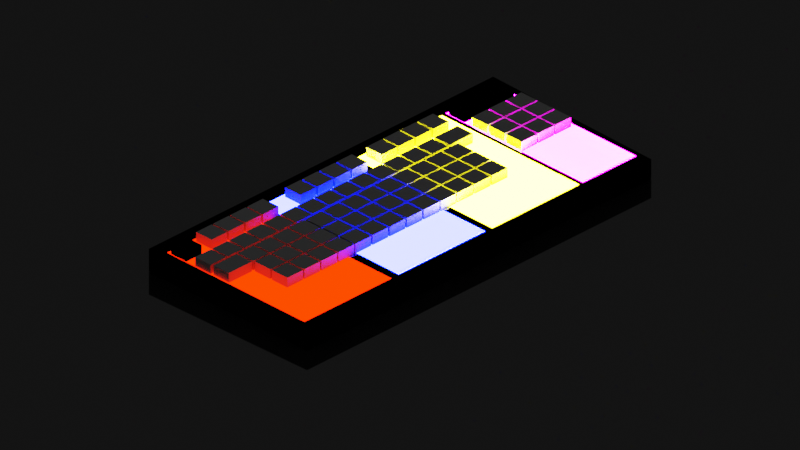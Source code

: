 # Source: keyboardd.blend  (saved by Blender 2.83.18; exported with 4.5.12 LTS)
import bpy
from mathutils import Matrix  # noqa: F401  (used for matrix-valued properties, if any)

bpy.ops.wm.read_factory_settings(use_empty=True)
scene = bpy.context.scene
scene.name = 'Scene'

# ---- collections
col_collection = bpy.data.collections.new('Collection'); scene.collection.children.link(col_collection)

# ---- materials (node trees are filled in below, after node groups)
mat_material_001 = bpy.data.materials.new('Material.001')
mat_material_002 = bpy.data.materials.new('Material.002')
mat_material_003 = bpy.data.materials.new('Material.003')
mat_material_004 = bpy.data.materials.new('Material.004')
mat_material_005 = bpy.data.materials.new('Material.005')
mat_material_007 = bpy.data.materials.new('Material.007')
mat_material_006 = bpy.data.materials.new('Material.006')
mat_material_008 = bpy.data.materials.new('Material.008')

# ---- material node trees
mat_material_001.use_nodes = True; mat_material_001.node_tree.nodes.clear()
_N = mat_material_001.node_tree.nodes; _L = mat_material_001.node_tree.links
n0 = _N.new('ShaderNodeOutputMaterial'); n0.name = 'Material Output'; n0.location = (300, 300)
n1 = _N.new('ShaderNodeEmission'); n1.name = 'Emission'; n1.location = (10, 300)
n1.inputs[0].default_value = (1.0, 0.007014, 0.0, 1.0)
n1.inputs[1].default_value = 8.8
_L.new(n1.outputs[0], n0.inputs[0])
n0.is_active_output = True
mat_material_002.use_nodes = True; mat_material_002.node_tree.nodes.clear()
_N = mat_material_002.node_tree.nodes; _L = mat_material_002.node_tree.links
n0 = _N.new('ShaderNodeBsdfPrincipled'); n0.name = 'Principled BSDF'; n0.location = (10, 300)
n0.distribution = 'GGX'
n0.subsurface_method = 'BURLEY'
n0.inputs[0].default_value = (0.0, 0.0, 0.0, 1.0)
n0.inputs[2].default_value = 1.0
n0.inputs[3].default_value = 1.45
n0.inputs[13].default_value = 0.0
n0.inputs[27].default_value = (0.0, 0.0, 0.0, 1.0)
n0.inputs[28].default_value = 1.0
n1 = _N.new('ShaderNodeOutputMaterial'); n1.name = 'Material Output'; n1.location = (300, 300)
_L.new(n0.outputs[0], n1.inputs[0])
n1.is_active_output = True
mat_material_003.use_nodes = True; mat_material_003.node_tree.nodes.clear()
_N = mat_material_003.node_tree.nodes; _L = mat_material_003.node_tree.links
n0 = _N.new('ShaderNodeOutputMaterial'); n0.name = 'Material Output'; n0.location = (300, 300)
n1 = _N.new('ShaderNodeEmission'); n1.name = 'Emission'; n1.location = (10, 300)
n1.inputs[0].default_value = (0.0, 0.002321, 1.0, 1.0)
n1.inputs[1].default_value = 130.0
_L.new(n1.outputs[0], n0.inputs[0])
n0.is_active_output = True
mat_material_004.use_nodes = True; mat_material_004.node_tree.nodes.clear()
_N = mat_material_004.node_tree.nodes; _L = mat_material_004.node_tree.links
n0 = _N.new('ShaderNodeOutputMaterial'); n0.name = 'Material Output'; n0.location = (300, 300)
n1 = _N.new('ShaderNodeEmission'); n1.name = 'Emission'; n1.location = (10, 300)
n1.inputs[0].default_value = (1.0, 0.861, 0.00155, 1.0)
n1.inputs[1].default_value = 130.0
_L.new(n1.outputs[0], n0.inputs[0])
n0.is_active_output = True
mat_material_005.use_nodes = True; mat_material_005.node_tree.nodes.clear()
_N = mat_material_005.node_tree.nodes; _L = mat_material_005.node_tree.links
n0 = _N.new('ShaderNodeOutputMaterial'); n0.name = 'Material Output'; n0.location = (300, 300)
n1 = _N.new('ShaderNodeEmission'); n1.name = 'Emission'; n1.location = (10, 300)
n1.inputs[0].default_value = (1.0, 0.0, 0.7457, 1.0)
n1.inputs[1].default_value = 130.0
_L.new(n1.outputs[0], n0.inputs[0])
n0.is_active_output = True
mat_material_007.use_nodes = True; mat_material_007.node_tree.nodes.clear()
_N = mat_material_007.node_tree.nodes; _L = mat_material_007.node_tree.links
n0 = _N.new('ShaderNodeBsdfPrincipled'); n0.name = 'Principled BSDF'; n0.location = (10, 300)
n0.distribution = 'GGX'
n0.subsurface_method = 'BURLEY'
n0.inputs[3].default_value = 1.45
n0.inputs[27].default_value = (0.0, 0.0, 0.0, 1.0)
n0.inputs[28].default_value = 1.0
n1 = _N.new('ShaderNodeOutputMaterial'); n1.name = 'Material Output'; n1.location = (300, 300)
_L.new(n0.outputs[0], n1.inputs[0])
n1.is_active_output = True
mat_material_006.use_nodes = True; mat_material_006.node_tree.nodes.clear()
_N = mat_material_006.node_tree.nodes; _L = mat_material_006.node_tree.links
n0 = _N.new('ShaderNodeBsdfPrincipled'); n0.name = 'Principled BSDF'; n0.location = (10, 300)
n0.distribution = 'GGX'
n0.subsurface_method = 'BURLEY'
n0.inputs[0].default_value = (0.3185, 0.3185, 0.3185, 1.0)
n0.inputs[3].default_value = 1.45
n0.inputs[27].default_value = (0.0, 0.0, 0.0, 1.0)
n0.inputs[28].default_value = 1.0
n1 = _N.new('ShaderNodeOutputMaterial'); n1.name = 'Material Output'; n1.location = (300, 300)
_L.new(n0.outputs[0], n1.inputs[0])
n1.is_active_output = True
mat_material_008.use_nodes = True; mat_material_008.node_tree.nodes.clear()
_N = mat_material_008.node_tree.nodes; _L = mat_material_008.node_tree.links
n0 = _N.new('ShaderNodeBsdfPrincipled'); n0.name = 'Principled BSDF'; n0.location = (10, 300)
n0.distribution = 'GGX'
n0.subsurface_method = 'BURLEY'
n0.inputs[0].default_value = (0.01341, 0.01341, 0.01341, 1.0)
n0.inputs[2].default_value = 0.0
n0.inputs[3].default_value = 1.45
n0.inputs[13].default_value = 0.9917
n0.inputs[27].default_value = (0.0, 0.0, 0.0, 1.0)
n0.inputs[28].default_value = 1.0
n1 = _N.new('ShaderNodeOutputMaterial'); n1.name = 'Material Output'; n1.location = (300, 300)
_L.new(n0.outputs[0], n1.inputs[0])
n1.is_active_output = True

# ---- world
world_world = bpy.data.worlds.new('World'); scene.world = world_world
world_world.use_nodes = True; world_world.node_tree.nodes.clear()
_N = world_world.node_tree.nodes; _L = world_world.node_tree.links
n0 = _N.new('ShaderNodeOutputWorld'); n0.name = 'World Output'; n0.location = (300, 300)
n1 = _N.new('ShaderNodeBackground'); n1.name = 'Background'; n1.location = (10, 300)
n1.inputs[0].default_value = (0.05088, 0.05088, 0.05088, 1.0)
_L.new(n1.outputs[0], n0.inputs[0])
n0.is_active_output = True
world_world.color = (0.05088, 0.05088, 0.05088)
world_world.use_sun_shadow = False
world_world.sun_shadow_jitter_overblur = 0.0

# ---- cameras
cam_camera_002 = bpy.data.cameras.new('Camera.002')
cam_camera_002.type = 'ORTHO'
cam_camera_002.ortho_scale = 14.12

# ---- meshes
me_plane = bpy.data.meshes.new('Plane')
me_plane.from_pydata([(-1.0, -1.0, 0.0), (1.0, -1.0, 0.0), (-1.0, 1.0, 0.0), (1.0, 1.0, 0.0), (-1.0, 1.0, 0.1325), (-1.0, -1.0, 0.1325), (1.0, -1.0, 0.1325), (1.0, 1.0, 0.1325), (-1.0, 1.0, 0.1603), (-1.0, -1.0, 0.1603), (1.0, -1.0, 0.1325), (1.0, 1.0, 0.1325), (-1.0, -1.0, 0.1325), (1.0, -1.0, 0.1325), (-1.0, 1.0, 0.1803), (-1.0, -1.0, 0.1803), (-1.0, 1.0, 0.1803), (1.0, 1.0, 0.1525), (1.0, -1.0, 0.1525), (1.0, 1.0, 0.1525), (-1.0, -1.0, 0.1803), (1.0, -1.0, 0.1525), (1.0, 0.0, 0.1525), (1.0, -0.5, 0.1525), (1.0, -0.75, 0.1525), (-1.0, -0.6019, 0.1803), (-1.0, -0.6038, 0.1603), (1.0, -0.25, 0.1525), (0.0, -1.0, 0.1664), (0.0, -1.0, 0.1464), (0.5, -1.0, 0.1394), (-1.0, -0.6698, 0.1603), (-1.0, -0.7359, 0.1603), (-1.0, -0.8019, 0.1603), (-1.0, -0.8679, 0.1603), (-1.0, -0.934, 0.1603), (0.5833, -1.0, 0.1383), (0.6667, -1.0, 0.1371), (0.75, -1.0, 0.136), (0.8333, -1.0, 0.1348), (0.9167, -1.0, 0.1337), (1.0, -0.6667, 0.1325), (1.0, -0.3333, 0.1325), (1.0, 2.98e-08, 0.1325), (1.0, 0.3333, 0.1325), (1.0, 0.6667, 0.1325), (0.6667, 1.0, 0.1371), (0.3333, 1.0, 0.1418), (-2.98e-08, 1.0, 0.1464), (-0.3333, 1.0, 0.151), (-0.6667, 1.0, 0.1557), (-1.0, 0.7327, 0.1603), (-1.0, 0.4654, 0.1603), (-1.0, 0.1981, 0.1603), (-1.0, -0.0692, 0.1603), (-1.0, -0.3365, 0.1603), (-0.8333, -1.0, 0.158), (-0.6667, -1.0, 0.1557), (-0.5, -1.0, 0.1533), (-0.3333, -1.0, 0.151), (-0.1667, -1.0, 0.1487), (0.08333, -1.0, 0.1452), (0.1667, -1.0, 0.1441), (0.25, -1.0, 0.1429), (0.3333, -1.0, 0.1418), (0.4167, -1.0, 0.1406), (-0.8671, -0.4483, 0.1596), (0.8671, -0.4483, 0.1543), (-0.8671, -0.9539, 0.1596), (0.8671, -0.9539, 0.1543), (-0.8671, -0.4483, 0.1596), (0.8671, -0.4483, 0.1543), (-0.8671, -0.9539, 0.1596), (0.8671, -0.9539, 0.1543), (-0.8671, 0.09941, 0.1596), (0.8671, 0.09941, 0.1543), (-0.8671, -0.4062, 0.1596), (0.8671, -0.4062, 0.1543), (-0.8671, 0.6421, 0.1596), (0.8671, 0.6421, 0.1543), (-0.8671, 0.1365, 0.1596), (0.8671, 0.1365, 0.1543), (-0.8671, 0.9744, 0.1596), (0.8671, 0.9744, 0.1543), (-0.8671, 0.6638, 0.1596), (0.8671, 0.6638, 0.1543), (-0.8671, -0.4483, 0.1596), (0.8671, -0.4483, 0.1543), (-0.8671, -0.9539, 0.1596), (0.8671, -0.9539, 0.1543)], [], [(0, 2, 3, 1), (4, 5, 9, 35, 34, 33, 32, 31, 26, 55, 54, 53, 52, 51, 8), (3, 2, 4, 7), (0, 1, 6, 5), (1, 3, 7, 6), (2, 0, 5, 4), (9, 56, 57, 58, 59, 60, 29, 61, 62, 63, 64, 65, 30, 36, 37, 38, 39, 40, 10, 41, 42, 43, 44, 45, 11, 46, 47, 48, 49, 50, 8, 51, 52, 53, 54, 55, 26, 31, 32, 33, 34, 35), (7, 4, 8, 50, 49, 48, 47, 46, 11), (5, 6, 10, 40, 39, 38, 37, 36, 30, 65, 64, 63, 62, 61, 29, 60, 59, 58, 57, 56, 9), (6, 7, 11, 45, 44, 43, 42, 41, 10), (9, 56, 57, 58, 59, 60, 29, 61, 62, 63, 64, 65, 30, 36, 37, 38, 39, 40, 10, 13, 12), (9, 35, 34, 33, 32, 31, 26, 25, 15), (11, 46, 47, 48, 49, 50, 8, 16, 17), (10, 41, 42, 43, 44, 45, 11, 19, 22, 27, 23, 24, 18), (10, 40, 39, 38, 37, 36, 30, 65, 64, 63, 62, 61, 29, 60, 59, 58, 57, 56, 9, 20, 28, 21), (25, 26, 55, 54, 53, 52, 51, 8, 14), (66, 67, 69, 68), (70, 71, 73, 72), (74, 75, 77, 76), (78, 79, 81, 80), (82, 83, 85, 84), (86, 87, 89, 88)])
me_plane.polygons.foreach_set('material_index', [1, 1, 1, 1, 1, 1, 1, 1, 1, 1, 1, 1, 1, 1, 1, 1, 0, 0, 2, 3, 4, 0])
_uv = me_plane.uv_layers.new(name='UVMap')
_uv.uv.foreach_set('vector', [0.0, 0.0, 0.0, 1.0, 1.0, 1.0, 1.0, 0.0, 0.0, 1.0, 0.0, 0.0, 0.0, 0.0, 0.0, 0.03302, 0.0, 0.06603, 0.0, 0.09905, 0.0, 0.1321, 0.0, 0.1651, 0.0, 0.1981, 0.0, 0.3318, 0.0, 0.4654, 0.0, 0.5991, 0.0, 0.7327, 0.0, 0.8664, 0.0, 1.0, 1.0, 1.0, 0.0, 1.0, 0.0, 1.0, 1.0, 1.0, 0.0, 0.0, 1.0, 0.0, 1.0, 0.0, 0.0, 0.0, 1.0, 0.0, 1.0, 1.0, 1.0, 1.0, 1.0, 0.0, 0.0, 1.0, 0.0, 0.0, 0.0, 0.0, 0.0, 1.0, 0.0, 0.0, 0.08333, 0.0, 0.1667, 0.0, 0.25, 0.0, 0.3333, 0.0, 0.4167, 0.0, 0.5, 0.0, 0.5417, 0.0, 0.5833, 0.0, 0.625, 0.0, 0.6667, 0.0, 0.7083, 0.0, 0.75, 0.0, 0.7917, 0.0, 0.8333, 0.0, 0.875, 0.0, 0.9167, 0.0, 0.9583, 0.0, 1.0, 0.0, 1.0, 0.1667, 1.0, 0.3333, 1.0, 0.5, 1.0, 0.6667, 1.0, 0.8333, 1.0, 1.0, 0.8333, 1.0, 0.6667, 1.0, 0.5, 1.0, 0.3333, 1.0, 0.1667, 1.0, 0.0, 1.0, 0.0, 0.8664, 0.0, 0.7327, 0.0, 0.5991, 0.0, 0.4654, 0.0, 0.3318, 0.0, 0.1981, 0.0, 0.1651, 0.0, 0.1321, 0.0, 0.09905, 0.0, 0.06603, 0.0, 0.03302, 1.0, 1.0, 0.0, 1.0, 0.0, 1.0, 0.1667, 1.0, 0.3333, 1.0, 0.5, 1.0, 0.6667, 1.0, 0.8333, 1.0, 1.0, 1.0, 0.0, 0.0, 1.0, 0.0, 1.0, 0.0, 0.9583, 0.0, 0.9167, 0.0, 0.875, 0.0, 0.8333, 0.0, 0.7917, 0.0, 0.75, 0.0, 0.7083, 0.0, 0.6667, 0.0, 0.625, 0.0, 0.5833, 0.0, 0.5417, 0.0, 0.5, 0.0, 0.4167, 0.0, 0.3333, 0.0, 0.25, 0.0, 0.1667, 0.0, 0.08333, 0.0, 0.0, 0.0, 1.0, 0.0, 1.0, 1.0, 1.0, 1.0, 1.0, 0.8333, 1.0, 0.6667, 1.0, 0.5, 1.0, 0.3333, 1.0, 0.1667, 1.0, 0.0, 0.0, 0.0, 0.08333, 0.0, 0.1667, 0.0, 0.25, 0.0, 0.3333, 0.0, 0.4167, 0.0, 0.5, 0.0, 0.5417, 0.0, 0.5833, 0.0, 0.625, 0.0, 0.6667, 0.0, 0.7083, 0.0, 0.75, 0.0, 0.7917, 0.0, 0.8333, 0.0, 0.875, 0.0, 0.9167, 0.0, 0.9583, 0.0, 1.0, 0.0, 1.0, 0.0, 0.0, 0.0, 0.0, 0.0, 0.0, 0.03302, 0.0, 0.06603, 0.0, 0.09905, 0.0, 0.1321, 0.0, 0.1651, 0.0, 0.1981, 0.0, 0.1991, 0.0, 0.0, 1.0, 1.0, 0.8333, 1.0, 0.6667, 1.0, 0.5, 1.0, 0.3333, 1.0, 0.1667, 1.0, 0.0, 1.0, 0.0, 1.0, 1.0, 1.0, 1.0, 0.0, 1.0, 0.1667, 1.0, 0.3333, 1.0, 0.5, 1.0, 0.6667, 1.0, 0.8333, 1.0, 1.0, 1.0, 1.0, 1.0, 0.5, 1.0, 0.375, 1.0, 0.25, 1.0, 0.125, 1.0, 0.0, 1.0, 0.0, 0.9583, 0.0, 0.9167, 0.0, 0.875, 0.0, 0.8333, 0.0, 0.7917, 0.0, 0.75, 0.0, 0.7083, 0.0, 0.6667, 0.0, 0.625, 0.0, 0.5833, 0.0, 0.5417, 0.0, 0.5, 0.0, 0.4167, 0.0, 0.3333, 0.0, 0.25, 0.0, 0.1667, 0.0, 0.08333, 0.0, 0.0, 0.0, 0.0, 0.0, 0.5, 0.0, 1.0, 0.0, 0.0, 0.1991, 0.0, 0.1981, 0.0, 0.3318, 0.0, 0.4654, 0.0, 0.5991, 0.0, 0.7327, 0.0, 0.8664, 0.0, 1.0, 0.0, 1.0, 0.0, 0.0, 1.0, 0.0, 1.0, 1.0, 0.0, 1.0, 0.0, 0.0, 1.0, 0.0, 1.0, 1.0, 0.0, 1.0, 0.0, 0.0, 1.0, 0.0, 1.0, 1.0, 0.0, 1.0, 0.0, 0.0, 1.0, 0.0, 1.0, 1.0, 0.0, 1.0, 0.0, 0.0, 1.0, 0.0, 1.0, 1.0, 0.0, 1.0, 0.0, 0.0, 1.0, 0.0, 1.0, 1.0, 0.0, 1.0])
me_plane.materials.append(mat_material_001)
me_plane.materials.append(mat_material_002)
me_plane.materials.append(mat_material_003)
me_plane.materials.append(mat_material_004)
me_plane.materials.append(mat_material_005)
me_plane.materials.append(mat_material_007)
me_plane.use_remesh_fix_poles = True
me_plane.use_remesh_preserve_attributes = False
me_plane.use_mirror_vertex_groups = False
me_plane.update()
me_cube_001 = bpy.data.meshes.new('Cube.001')
me_cube_001.from_pydata([(-1.0, -1.0, -1.0), (-1.0, -1.0, 1.0), (-1.0, 1.0, -1.0), (-1.0, 1.0, 1.0), (1.0, -1.0, -1.0), (1.0, -1.0, 1.0), (1.0, 1.0, -1.0), (1.0, 1.0, 1.0)], [], [(0, 1, 3, 2), (2, 3, 7, 6), (6, 7, 5, 4), (4, 5, 1, 0), (2, 6, 4, 0), (7, 3, 1, 5)])
_uv = me_cube_001.uv_layers.new(name='UVMap')
_uv.uv.foreach_set('vector', [0.375, 0.0, 0.625, 0.0, 0.625, 0.25, 0.375, 0.25, 0.375, 0.25, 0.625, 0.25, 0.625, 0.5, 0.375, 0.5, 0.375, 0.5, 0.625, 0.5, 0.625, 0.75, 0.375, 0.75, 0.375, 0.75, 0.625, 0.75, 0.625, 1.0, 0.375, 1.0, 0.125, 0.5, 0.375, 0.5, 0.375, 0.75, 0.125, 0.75, 0.625, 0.5, 0.875, 0.5, 0.875, 0.75, 0.625, 0.75])
me_cube_001.materials.append(mat_material_006)
me_cube_001.use_remesh_fix_poles = True
me_cube_001.use_remesh_preserve_attributes = False
me_cube_001.use_mirror_vertex_groups = False
me_cube_001.update()
me_cube_002 = bpy.data.meshes.new('Cube.002')
me_cube_002.from_pydata([(-1.0, -1.0, -1.0), (-1.0, -1.0, 1.0), (-1.0, 1.0, -1.0), (-1.0, 1.0, 1.0), (1.0, -1.0, -1.0), (1.0, -1.0, 1.0), (1.0, 1.0, -1.0), (1.0, 1.0, 1.0)], [], [(0, 1, 3, 2), (2, 3, 7, 6), (6, 7, 5, 4), (4, 5, 1, 0), (2, 6, 4, 0), (7, 3, 1, 5)])
_uv = me_cube_002.uv_layers.new(name='UVMap')
_uv.uv.foreach_set('vector', [0.375, 0.0, 0.625, 0.0, 0.625, 0.25, 0.375, 0.25, 0.375, 0.25, 0.625, 0.25, 0.625, 0.5, 0.375, 0.5, 0.375, 0.5, 0.625, 0.5, 0.625, 0.75, 0.375, 0.75, 0.375, 0.75, 0.625, 0.75, 0.625, 1.0, 0.375, 1.0, 0.125, 0.5, 0.375, 0.5, 0.375, 0.75, 0.125, 0.75, 0.625, 0.5, 0.875, 0.5, 0.875, 0.75, 0.625, 0.75])
me_cube_002.materials.append(mat_material_006)
me_cube_002.use_remesh_fix_poles = True
me_cube_002.use_remesh_preserve_attributes = False
me_cube_002.use_mirror_vertex_groups = False
me_cube_002.update()
me_cube_003 = bpy.data.meshes.new('Cube.003')
me_cube_003.from_pydata([(-1.0, -1.0, -1.0), (-1.0, -1.0, 1.0), (-1.0, 1.0, -1.0), (-1.0, 1.0, 1.0), (1.0, -1.0, -1.0), (1.0, -1.0, 1.0), (1.0, 1.0, -1.0), (1.0, 1.0, 1.0)], [], [(0, 1, 3, 2), (2, 3, 7, 6), (6, 7, 5, 4), (4, 5, 1, 0), (2, 6, 4, 0), (7, 3, 1, 5)])
_uv = me_cube_003.uv_layers.new(name='UVMap')
_uv.uv.foreach_set('vector', [0.375, 0.0, 0.625, 0.0, 0.625, 0.25, 0.375, 0.25, 0.375, 0.25, 0.625, 0.25, 0.625, 0.5, 0.375, 0.5, 0.375, 0.5, 0.625, 0.5, 0.625, 0.75, 0.375, 0.75, 0.375, 0.75, 0.625, 0.75, 0.625, 1.0, 0.375, 1.0, 0.125, 0.5, 0.375, 0.5, 0.375, 0.75, 0.125, 0.75, 0.625, 0.5, 0.875, 0.5, 0.875, 0.75, 0.625, 0.75])
me_cube_003.materials.append(mat_material_006)
me_cube_003.use_remesh_fix_poles = True
me_cube_003.use_remesh_preserve_attributes = False
me_cube_003.use_mirror_vertex_groups = False
me_cube_003.update()
me_cube_004 = bpy.data.meshes.new('Cube.004')
me_cube_004.from_pydata([], [], [])
_uv = me_cube_004.uv_layers.new(name='UVMap')
_uv.uv.foreach_set('vector', [])
me_cube_004.materials.append(mat_material_006)
me_cube_004.use_remesh_fix_poles = True
me_cube_004.use_remesh_preserve_attributes = False
me_cube_004.use_mirror_vertex_groups = False
me_cube_004.update()
me_cube_005 = bpy.data.meshes.new('Cube.005')
me_cube_005.from_pydata([(-1.0, 0.3472, -1.0), (-1.0, 0.3472, 1.0), (-1.0, 2.347, -1.0), (-1.0, 2.347, 1.0), (1.0, 0.3472, -1.0), (1.0, 0.3472, 1.0), (1.0, 2.347, -1.0), (1.0, 2.347, 1.0)], [], [(0, 1, 3, 2), (2, 3, 7, 6), (6, 7, 5, 4), (4, 5, 1, 0), (2, 6, 4, 0), (7, 3, 1, 5)])
_uv = me_cube_005.uv_layers.new(name='UVMap')
_uv.uv.foreach_set('vector', [0.375, 0.0, 0.625, 0.0, 0.625, 0.25, 0.375, 0.25, 0.375, 0.25, 0.625, 0.25, 0.625, 0.5, 0.375, 0.5, 0.375, 0.5, 0.625, 0.5, 0.625, 0.75, 0.375, 0.75, 0.375, 0.75, 0.625, 0.75, 0.625, 1.0, 0.375, 1.0, 0.125, 0.5, 0.375, 0.5, 0.375, 0.75, 0.125, 0.75, 0.625, 0.5, 0.875, 0.5, 0.875, 0.75, 0.625, 0.75])
me_cube_005.materials.append(mat_material_006)
me_cube_005.use_remesh_fix_poles = True
me_cube_005.use_remesh_preserve_attributes = False
me_cube_005.use_mirror_vertex_groups = False
me_cube_005.update()
me_cube_006 = bpy.data.meshes.new('Cube.006')
me_cube_006.from_pydata([(-1.0, -1.0, -1.0), (-1.0, -1.0, 1.0), (-1.0, 1.0, -1.0), (-1.0, 1.0, 1.0), (1.0, -1.0, -1.0), (1.0, -1.0, 1.0), (1.0, 1.0, -1.0), (1.0, 1.0, 1.0)], [], [(0, 1, 3, 2), (2, 3, 7, 6), (6, 7, 5, 4), (4, 5, 1, 0), (2, 6, 4, 0), (7, 3, 1, 5)])
_uv = me_cube_006.uv_layers.new(name='UVMap')
_uv.uv.foreach_set('vector', [0.375, 0.0, 0.625, 0.0, 0.625, 0.25, 0.375, 0.25, 0.375, 0.25, 0.625, 0.25, 0.625, 0.5, 0.375, 0.5, 0.375, 0.5, 0.625, 0.5, 0.625, 0.75, 0.375, 0.75, 0.375, 0.75, 0.625, 0.75, 0.625, 1.0, 0.375, 1.0, 0.125, 0.5, 0.375, 0.5, 0.375, 0.75, 0.125, 0.75, 0.625, 0.5, 0.875, 0.5, 0.875, 0.75, 0.625, 0.75])
me_cube_006.materials.append(mat_material_006)
me_cube_006.use_remesh_fix_poles = True
me_cube_006.use_remesh_preserve_attributes = False
me_cube_006.use_mirror_vertex_groups = False
me_cube_006.update()
me_cube_007 = bpy.data.meshes.new('Cube.007')
me_cube_007.from_pydata([(-1.0, -1.0, -1.0), (-1.0, -1.0, 1.0), (-1.0, 1.0, -1.0), (-1.0, 1.0, 1.0), (1.0, -1.0, -1.0), (1.0, -1.0, 1.0), (1.0, 1.0, -1.0), (1.0, 1.0, 1.0)], [], [(0, 1, 3, 2), (2, 3, 7, 6), (6, 7, 5, 4), (4, 5, 1, 0), (2, 6, 4, 0), (7, 3, 1, 5)])
_uv = me_cube_007.uv_layers.new(name='UVMap')
_uv.uv.foreach_set('vector', [0.375, 0.0, 0.625, 0.0, 0.625, 0.25, 0.375, 0.25, 0.375, 0.25, 0.625, 0.25, 0.625, 0.5, 0.375, 0.5, 0.375, 0.5, 0.625, 0.5, 0.625, 0.75, 0.375, 0.75, 0.375, 0.75, 0.625, 0.75, 0.625, 1.0, 0.375, 1.0, 0.125, 0.5, 0.375, 0.5, 0.375, 0.75, 0.125, 0.75, 0.625, 0.5, 0.875, 0.5, 0.875, 0.75, 0.625, 0.75])
me_cube_007.materials.append(mat_material_006)
me_cube_007.use_remesh_fix_poles = True
me_cube_007.use_remesh_preserve_attributes = False
me_cube_007.use_mirror_vertex_groups = False
me_cube_007.update()
me_cube_008 = bpy.data.meshes.new('Cube.008')
me_cube_008.from_pydata([(-1.0, -1.0, -1.0), (-1.0, -1.0, 1.0), (-1.0, 1.0, -1.0), (-1.0, 1.0, 1.0), (1.0, -1.0, -1.0), (1.0, -1.0, 1.0), (1.0, 1.0, -1.0), (1.0, 1.0, 1.0)], [], [(0, 1, 3, 2), (2, 3, 7, 6), (6, 7, 5, 4), (4, 5, 1, 0), (2, 6, 4, 0), (7, 3, 1, 5)])
_uv = me_cube_008.uv_layers.new(name='UVMap')
_uv.uv.foreach_set('vector', [0.375, 0.0, 0.625, 0.0, 0.625, 0.25, 0.375, 0.25, 0.375, 0.25, 0.625, 0.25, 0.625, 0.5, 0.375, 0.5, 0.375, 0.5, 0.625, 0.5, 0.625, 0.75, 0.375, 0.75, 0.375, 0.75, 0.625, 0.75, 0.625, 1.0, 0.375, 1.0, 0.125, 0.5, 0.375, 0.5, 0.375, 0.75, 0.125, 0.75, 0.625, 0.5, 0.875, 0.5, 0.875, 0.75, 0.625, 0.75])
me_cube_008.materials.append(mat_material_006)
me_cube_008.use_remesh_fix_poles = True
me_cube_008.use_remesh_preserve_attributes = False
me_cube_008.use_mirror_vertex_groups = False
me_cube_008.update()
me_cube_009 = bpy.data.meshes.new('Cube.009')
me_cube_009.from_pydata([(-1.0, -1.0, -1.0), (-1.0, -1.0, 1.0), (-1.0, 1.114, -1.0), (-1.0, 1.114, 1.0), (1.0, -1.0, -1.0), (1.0, -1.0, 1.0), (1.0, 1.114, -1.0), (1.0, 1.114, 1.0)], [], [(0, 1, 3, 2), (2, 3, 7, 6), (6, 7, 5, 4), (4, 5, 1, 0), (2, 6, 4, 0), (7, 3, 1, 5)])
_uv = me_cube_009.uv_layers.new(name='UVMap')
_uv.uv.foreach_set('vector', [0.375, 0.0, 0.625, 0.0, 0.625, 0.25, 0.375, 0.25, 0.375, 0.25, 0.625, 0.25, 0.625, 0.5, 0.375, 0.5, 0.375, 0.5, 0.625, 0.5, 0.625, 0.75, 0.375, 0.75, 0.375, 0.75, 0.625, 0.75, 0.625, 1.0, 0.375, 1.0, 0.125, 0.5, 0.375, 0.5, 0.375, 0.75, 0.125, 0.75, 0.625, 0.5, 0.875, 0.5, 0.875, 0.75, 0.625, 0.75])
me_cube_009.materials.append(mat_material_006)
me_cube_009.use_remesh_fix_poles = True
me_cube_009.use_remesh_preserve_attributes = False
me_cube_009.use_mirror_vertex_groups = False
me_cube_009.update()
me_cube_010 = bpy.data.meshes.new('Cube.010')
me_cube_010.from_pydata([(-1.0, -1.0, -1.0), (-1.0, -1.0, 1.0), (-1.0, 1.0, -1.0), (-1.0, 1.0, 1.0), (1.0, -1.0, -1.0), (1.0, -1.0, 1.0), (1.0, 1.0, -1.0), (1.0, 1.0, 1.0)], [], [(0, 1, 3, 2), (2, 3, 7, 6), (6, 7, 5, 4), (4, 5, 1, 0), (2, 6, 4, 0), (7, 3, 1, 5)])
_uv = me_cube_010.uv_layers.new(name='UVMap')
_uv.uv.foreach_set('vector', [0.375, 0.0, 0.625, 0.0, 0.625, 0.25, 0.375, 0.25, 0.375, 0.25, 0.625, 0.25, 0.625, 0.5, 0.375, 0.5, 0.375, 0.5, 0.625, 0.5, 0.625, 0.75, 0.375, 0.75, 0.375, 0.75, 0.625, 0.75, 0.625, 1.0, 0.375, 1.0, 0.125, 0.5, 0.375, 0.5, 0.375, 0.75, 0.125, 0.75, 0.625, 0.5, 0.875, 0.5, 0.875, 0.75, 0.625, 0.75])
me_cube_010.materials.append(mat_material_006)
me_cube_010.use_remesh_fix_poles = True
me_cube_010.use_remesh_preserve_attributes = False
me_cube_010.use_mirror_vertex_groups = False
me_cube_010.update()
me_cube_011 = bpy.data.meshes.new('Cube.011')
me_cube_011.from_pydata([(-1.0, -1.0, -1.0), (-1.0, -1.0, 1.0), (-1.0, 1.0, -1.0), (-1.0, 1.0, 1.0), (1.0, -1.0, -1.0), (1.0, -1.0, 1.0), (1.0, 1.0, -1.0), (1.0, 1.0, 1.0), (-1.0, 1.2, -1.0), (-1.0, 1.2, 1.0), (-1.0, 3.2, -1.0), (-1.0, 3.2, 1.0), (1.0, 1.2, -1.0), (1.0, 1.2, 1.0), (1.0, 3.2, -1.0), (1.0, 3.2, 1.0), (-1.0, 3.4, -1.0), (-1.0, 3.4, 1.0), (-1.0, 5.4, -1.0), (-1.0, 5.4, 1.0), (1.0, 3.4, -1.0), (1.0, 3.4, 1.0), (1.0, 5.4, -1.0), (1.0, 5.4, 1.0)], [], [(0, 1, 3, 2), (2, 3, 7, 6), (6, 7, 5, 4), (4, 5, 1, 0), (2, 6, 4, 0), (7, 3, 1, 5), (8, 9, 11, 10), (10, 11, 15, 14), (14, 15, 13, 12), (12, 13, 9, 8), (10, 14, 12, 8), (15, 11, 9, 13), (16, 17, 19, 18), (18, 19, 23, 22), (22, 23, 21, 20), (20, 21, 17, 16), (18, 22, 20, 16), (23, 19, 17, 21)])
_uv = me_cube_011.uv_layers.new(name='UVMap')
_uv.uv.foreach_set('vector', [0.375, 0.0, 0.625, 0.0, 0.625, 0.25, 0.375, 0.25, 0.375, 0.25, 0.625, 0.25, 0.625, 0.5, 0.375, 0.5, 0.375, 0.5, 0.625, 0.5, 0.625, 0.75, 0.375, 0.75, 0.375, 0.75, 0.625, 0.75, 0.625, 1.0, 0.375, 1.0, 0.125, 0.5, 0.375, 0.5, 0.375, 0.75, 0.125, 0.75, 0.625, 0.5, 0.875, 0.5, 0.875, 0.75, 0.625, 0.75, 0.375, 0.0, 0.625, 0.0, 0.625, 0.25, 0.375, 0.25, 0.375, 0.25, 0.625, 0.25, 0.625, 0.5, 0.375, 0.5, 0.375, 0.5, 0.625, 0.5, 0.625, 0.75, 0.375, 0.75, 0.375, 0.75, 0.625, 0.75, 0.625, 1.0, 0.375, 1.0, 0.125, 0.5, 0.375, 0.5, 0.375, 0.75, 0.125, 0.75, 0.625, 0.5, 0.875, 0.5, 0.875, 0.75, 0.625, 0.75, 0.375, 0.0, 0.625, 0.0, 0.625, 0.25, 0.375, 0.25, 0.375, 0.25, 0.625, 0.25, 0.625, 0.5, 0.375, 0.5, 0.375, 0.5, 0.625, 0.5, 0.625, 0.75, 0.375, 0.75, 0.375, 0.75, 0.625, 0.75, 0.625, 1.0, 0.375, 1.0, 0.125, 0.5, 0.375, 0.5, 0.375, 0.75, 0.125, 0.75, 0.625, 0.5, 0.875, 0.5, 0.875, 0.75, 0.625, 0.75])
me_cube_011.materials.append(mat_material_006)
me_cube_011.use_remesh_fix_poles = True
me_cube_011.use_remesh_preserve_attributes = False
me_cube_011.use_mirror_vertex_groups = False
me_cube_011.update()
me_cube_012 = bpy.data.meshes.new('Cube.012')
me_cube_012.from_pydata([(-1.0, -1.0, -1.0), (-1.0, -1.0, 1.0), (-1.0, 1.0, -1.0), (-1.0, 1.0, 1.0), (1.0, -1.0, -1.0), (1.0, -1.0, 1.0), (1.0, 1.0, -1.0), (1.0, 1.0, 1.0), (-1.0, 1.2, -1.0), (-1.0, 1.2, 1.0), (-1.0, 3.2, -1.0), (-1.0, 3.2, 1.0), (1.0, 1.2, -1.0), (1.0, 1.2, 1.0), (1.0, 3.2, -1.0), (1.0, 3.2, 1.0), (-1.0, 3.4, -1.0), (-1.0, 3.4, 1.0), (-1.0, 5.4, -1.0), (-1.0, 5.4, 1.0), (1.0, 3.4, -1.0), (1.0, 3.4, 1.0), (1.0, 5.4, -1.0), (1.0, 5.4, 1.0), (-1.0, 5.6, -1.0), (-1.0, 5.6, 1.0), (-1.0, 7.6, -1.0), (-1.0, 7.6, 1.0), (1.0, 5.6, -1.0), (1.0, 5.6, 1.0), (1.0, 7.6, -1.0), (1.0, 7.6, 1.0), (-1.0, 7.8, -1.0), (-1.0, 7.8, 1.0), (-1.0, 9.8, -1.0), (-1.0, 9.8, 1.0), (1.0, 7.8, -1.0), (1.0, 7.8, 1.0), (1.0, 9.8, -1.0), (1.0, 9.8, 1.0), (-1.0, 10.0, -1.0), (-1.0, 10.0, 1.0), (-1.0, 12.0, -1.0), (-1.0, 12.0, 1.0), (1.0, 10.0, -1.0), (1.0, 10.0, 1.0), (1.0, 12.0, -1.0), (1.0, 12.0, 1.0), (-1.0, 12.2, -1.0), (-1.0, 12.2, 1.0), (-1.0, 14.2, -1.0), (-1.0, 14.2, 1.0), (1.0, 12.2, -1.0), (1.0, 12.2, 1.0), (1.0, 14.2, -1.0), (1.0, 14.2, 1.0), (-1.0, 14.4, -1.0), (-1.0, 14.4, 1.0), (-1.0, 16.4, -1.0), (-1.0, 16.4, 1.0), (1.0, 14.4, -1.0), (1.0, 14.4, 1.0), (1.0, 16.4, -1.0), (1.0, 16.4, 1.0), (-1.0, 16.6, -1.0), (-1.0, 16.6, 1.0), (-1.0, 18.6, -1.0), (-1.0, 18.6, 1.0), (1.0, 16.6, -1.0), (1.0, 16.6, 1.0), (1.0, 18.6, -1.0), (1.0, 18.6, 1.0), (-1.0, 18.8, -1.0), (-1.0, 18.8, 1.0), (-1.0, 20.8, -1.0), (-1.0, 20.8, 1.0), (1.0, 18.8, -1.0), (1.0, 18.8, 1.0), (1.0, 20.8, -1.0), (1.0, 20.8, 1.0), (-1.0, 21.0, -1.0), (-1.0, 21.0, 1.0), (-1.0, 23.0, -1.0), (-1.0, 23.0, 1.0), (1.0, 21.0, -1.0), (1.0, 21.0, 1.0), (1.0, 23.0, -1.0), (1.0, 23.0, 1.0), (-1.0, 23.2, -1.0), (-1.0, 23.2, 1.0), (-1.0, 25.2, -1.0), (-1.0, 25.2, 1.0), (1.0, 23.2, -1.0), (1.0, 23.2, 1.0), (1.0, 25.2, -1.0), (1.0, 25.2, 1.0), (-1.0, 25.4, -1.0), (-1.0, 25.4, 1.0), (-1.0, 27.4, -1.0), (-1.0, 27.4, 1.0), (1.0, 25.4, -1.0), (1.0, 25.4, 1.0), (1.0, 27.4, -1.0), (1.0, 27.4, 1.0)], [], [(0, 1, 3, 2), (2, 3, 7, 6), (6, 7, 5, 4), (4, 5, 1, 0), (2, 6, 4, 0), (7, 3, 1, 5), (8, 9, 11, 10), (10, 11, 15, 14), (14, 15, 13, 12), (12, 13, 9, 8), (10, 14, 12, 8), (15, 11, 9, 13), (16, 17, 19, 18), (18, 19, 23, 22), (22, 23, 21, 20), (20, 21, 17, 16), (18, 22, 20, 16), (23, 19, 17, 21), (24, 25, 27, 26), (26, 27, 31, 30), (30, 31, 29, 28), (28, 29, 25, 24), (26, 30, 28, 24), (31, 27, 25, 29), (32, 33, 35, 34), (34, 35, 39, 38), (38, 39, 37, 36), (36, 37, 33, 32), (34, 38, 36, 32), (39, 35, 33, 37), (40, 41, 43, 42), (42, 43, 47, 46), (46, 47, 45, 44), (44, 45, 41, 40), (42, 46, 44, 40), (47, 43, 41, 45), (48, 49, 51, 50), (50, 51, 55, 54), (54, 55, 53, 52), (52, 53, 49, 48), (50, 54, 52, 48), (55, 51, 49, 53), (56, 57, 59, 58), (58, 59, 63, 62), (62, 63, 61, 60), (60, 61, 57, 56), (58, 62, 60, 56), (63, 59, 57, 61), (64, 65, 67, 66), (66, 67, 71, 70), (70, 71, 69, 68), (68, 69, 65, 64), (66, 70, 68, 64), (71, 67, 65, 69), (72, 73, 75, 74), (74, 75, 79, 78), (78, 79, 77, 76), (76, 77, 73, 72), (74, 78, 76, 72), (79, 75, 73, 77), (80, 81, 83, 82), (82, 83, 87, 86), (86, 87, 85, 84), (84, 85, 81, 80), (82, 86, 84, 80), (87, 83, 81, 85), (88, 89, 91, 90), (90, 91, 95, 94), (94, 95, 93, 92), (92, 93, 89, 88), (90, 94, 92, 88), (95, 91, 89, 93), (96, 97, 99, 98), (98, 99, 103, 102), (102, 103, 101, 100), (100, 101, 97, 96), (98, 102, 100, 96), (103, 99, 97, 101)])
_uv = me_cube_012.uv_layers.new(name='UVMap')
_uv.uv.foreach_set('vector', [0.375, 0.0, 0.625, 0.0, 0.625, 0.25, 0.375, 0.25, 0.375, 0.25, 0.625, 0.25, 0.625, 0.5, 0.375, 0.5, 0.375, 0.5, 0.625, 0.5, 0.625, 0.75, 0.375, 0.75, 0.375, 0.75, 0.625, 0.75, 0.625, 1.0, 0.375, 1.0, 0.125, 0.5, 0.375, 0.5, 0.375, 0.75, 0.125, 0.75, 0.625, 0.5, 0.875, 0.5, 0.875, 0.75, 0.625, 0.75, 0.375, 0.0, 0.625, 0.0, 0.625, 0.25, 0.375, 0.25, 0.375, 0.25, 0.625, 0.25, 0.625, 0.5, 0.375, 0.5, 0.375, 0.5, 0.625, 0.5, 0.625, 0.75, 0.375, 0.75, 0.375, 0.75, 0.625, 0.75, 0.625, 1.0, 0.375, 1.0, 0.125, 0.5, 0.375, 0.5, 0.375, 0.75, 0.125, 0.75, 0.625, 0.5, 0.875, 0.5, 0.875, 0.75, 0.625, 0.75, 0.375, 0.0, 0.625, 0.0, 0.625, 0.25, 0.375, 0.25, 0.375, 0.25, 0.625, 0.25, 0.625, 0.5, 0.375, 0.5, 0.375, 0.5, 0.625, 0.5, 0.625, 0.75, 0.375, 0.75, 0.375, 0.75, 0.625, 0.75, 0.625, 1.0, 0.375, 1.0, 0.125, 0.5, 0.375, 0.5, 0.375, 0.75, 0.125, 0.75, 0.625, 0.5, 0.875, 0.5, 0.875, 0.75, 0.625, 0.75, 0.375, 0.0, 0.625, 0.0, 0.625, 0.25, 0.375, 0.25, 0.375, 0.25, 0.625, 0.25, 0.625, 0.5, 0.375, 0.5, 0.375, 0.5, 0.625, 0.5, 0.625, 0.75, 0.375, 0.75, 0.375, 0.75, 0.625, 0.75, 0.625, 1.0, 0.375, 1.0, 0.125, 0.5, 0.375, 0.5, 0.375, 0.75, 0.125, 0.75, 0.625, 0.5, 0.875, 0.5, 0.875, 0.75, 0.625, 0.75, 0.375, 0.0, 0.625, 0.0, 0.625, 0.25, 0.375, 0.25, 0.375, 0.25, 0.625, 0.25, 0.625, 0.5, 0.375, 0.5, 0.375, 0.5, 0.625, 0.5, 0.625, 0.75, 0.375, 0.75, 0.375, 0.75, 0.625, 0.75, 0.625, 1.0, 0.375, 1.0, 0.125, 0.5, 0.375, 0.5, 0.375, 0.75, 0.125, 0.75, 0.625, 0.5, 0.875, 0.5, 0.875, 0.75, 0.625, 0.75, 0.375, 0.0, 0.625, 0.0, 0.625, 0.25, 0.375, 0.25, 0.375, 0.25, 0.625, 0.25, 0.625, 0.5, 0.375, 0.5, 0.375, 0.5, 0.625, 0.5, 0.625, 0.75, 0.375, 0.75, 0.375, 0.75, 0.625, 0.75, 0.625, 1.0, 0.375, 1.0, 0.125, 0.5, 0.375, 0.5, 0.375, 0.75, 0.125, 0.75, 0.625, 0.5, 0.875, 0.5, 0.875, 0.75, 0.625, 0.75, 0.375, 0.0, 0.625, 0.0, 0.625, 0.25, 0.375, 0.25, 0.375, 0.25, 0.625, 0.25, 0.625, 0.5, 0.375, 0.5, 0.375, 0.5, 0.625, 0.5, 0.625, 0.75, 0.375, 0.75, 0.375, 0.75, 0.625, 0.75, 0.625, 1.0, 0.375, 1.0, 0.125, 0.5, 0.375, 0.5, 0.375, 0.75, 0.125, 0.75, 0.625, 0.5, 0.875, 0.5, 0.875, 0.75, 0.625, 0.75, 0.375, 0.0, 0.625, 0.0, 0.625, 0.25, 0.375, 0.25, 0.375, 0.25, 0.625, 0.25, 0.625, 0.5, 0.375, 0.5, 0.375, 0.5, 0.625, 0.5, 0.625, 0.75, 0.375, 0.75, 0.375, 0.75, 0.625, 0.75, 0.625, 1.0, 0.375, 1.0, 0.125, 0.5, 0.375, 0.5, 0.375, 0.75, 0.125, 0.75, 0.625, 0.5, 0.875, 0.5, 0.875, 0.75, 0.625, 0.75, 0.375, 0.0, 0.625, 0.0, 0.625, 0.25, 0.375, 0.25, 0.375, 0.25, 0.625, 0.25, 0.625, 0.5, 0.375, 0.5, 0.375, 0.5, 0.625, 0.5, 0.625, 0.75, 0.375, 0.75, 0.375, 0.75, 0.625, 0.75, 0.625, 1.0, 0.375, 1.0, 0.125, 0.5, 0.375, 0.5, 0.375, 0.75, 0.125, 0.75, 0.625, 0.5, 0.875, 0.5, 0.875, 0.75, 0.625, 0.75, 0.375, 0.0, 0.625, 0.0, 0.625, 0.25, 0.375, 0.25, 0.375, 0.25, 0.625, 0.25, 0.625, 0.5, 0.375, 0.5, 0.375, 0.5, 0.625, 0.5, 0.625, 0.75, 0.375, 0.75, 0.375, 0.75, 0.625, 0.75, 0.625, 1.0, 0.375, 1.0, 0.125, 0.5, 0.375, 0.5, 0.375, 0.75, 0.125, 0.75, 0.625, 0.5, 0.875, 0.5, 0.875, 0.75, 0.625, 0.75, 0.375, 0.0, 0.625, 0.0, 0.625, 0.25, 0.375, 0.25, 0.375, 0.25, 0.625, 0.25, 0.625, 0.5, 0.375, 0.5, 0.375, 0.5, 0.625, 0.5, 0.625, 0.75, 0.375, 0.75, 0.375, 0.75, 0.625, 0.75, 0.625, 1.0, 0.375, 1.0, 0.125, 0.5, 0.375, 0.5, 0.375, 0.75, 0.125, 0.75, 0.625, 0.5, 0.875, 0.5, 0.875, 0.75, 0.625, 0.75, 0.375, 0.0, 0.625, 0.0, 0.625, 0.25, 0.375, 0.25, 0.375, 0.25, 0.625, 0.25, 0.625, 0.5, 0.375, 0.5, 0.375, 0.5, 0.625, 0.5, 0.625, 0.75, 0.375, 0.75, 0.375, 0.75, 0.625, 0.75, 0.625, 1.0, 0.375, 1.0, 0.125, 0.5, 0.375, 0.5, 0.375, 0.75, 0.125, 0.75, 0.625, 0.5, 0.875, 0.5, 0.875, 0.75, 0.625, 0.75, 0.375, 0.0, 0.625, 0.0, 0.625, 0.25, 0.375, 0.25, 0.375, 0.25, 0.625, 0.25, 0.625, 0.5, 0.375, 0.5, 0.375, 0.5, 0.625, 0.5, 0.625, 0.75, 0.375, 0.75, 0.375, 0.75, 0.625, 0.75, 0.625, 1.0, 0.375, 1.0, 0.125, 0.5, 0.375, 0.5, 0.375, 0.75, 0.125, 0.75, 0.625, 0.5, 0.875, 0.5, 0.875, 0.75, 0.625, 0.75])
me_cube_012.materials.append(mat_material_006)
me_cube_012.use_remesh_fix_poles = True
me_cube_012.use_remesh_preserve_attributes = False
me_cube_012.use_mirror_vertex_groups = False
me_cube_012.update()
me_cube_013 = bpy.data.meshes.new('Cube.013')
me_cube_013.from_pydata([(-1.0, -1.0, -1.0), (-1.0, -1.0, 1.0), (-1.0, 1.114, -1.0), (-1.0, 1.114, 1.0), (1.0, -1.0, -1.0), (1.0, -1.0, 1.0), (1.0, 1.114, -1.0), (1.0, 1.114, 1.0)], [], [(0, 1, 3, 2), (2, 3, 7, 6), (6, 7, 5, 4), (4, 5, 1, 0), (2, 6, 4, 0), (7, 3, 1, 5)])
_uv = me_cube_013.uv_layers.new(name='UVMap')
_uv.uv.foreach_set('vector', [0.375, 0.0, 0.625, 0.0, 0.625, 0.25, 0.375, 0.25, 0.375, 0.25, 0.625, 0.25, 0.625, 0.5, 0.375, 0.5, 0.375, 0.5, 0.625, 0.5, 0.625, 0.75, 0.375, 0.75, 0.375, 0.75, 0.625, 0.75, 0.625, 1.0, 0.375, 1.0, 0.125, 0.5, 0.375, 0.5, 0.375, 0.75, 0.125, 0.75, 0.625, 0.5, 0.875, 0.5, 0.875, 0.75, 0.625, 0.75])
me_cube_013.materials.append(mat_material_006)
me_cube_013.use_remesh_fix_poles = True
me_cube_013.use_remesh_preserve_attributes = False
me_cube_013.use_mirror_vertex_groups = False
me_cube_013.update()
me_plane_001 = bpy.data.meshes.new('Plane.001')
me_plane_001.from_pydata([(-1.0, -1.0, 0.0), (1.0, -1.0, 0.0), (-1.0, 1.0, 0.0), (1.0, 1.0, 0.0)], [], [(0, 1, 3, 2)])
_uv = me_plane_001.uv_layers.new(name='UVMap')
_uv.uv.foreach_set('vector', [0.0, 0.0, 1.0, 0.0, 1.0, 1.0, 0.0, 1.0])
me_plane_001.materials.append(mat_material_008)
me_plane_001.use_remesh_fix_poles = True
me_plane_001.use_remesh_preserve_attributes = False
me_plane_001.use_mirror_vertex_groups = False
me_plane_001.update()

# ---- objects
ob_gameisocam = bpy.data.objects.new('GameIsoCam', cam_camera_002)
ob_plane = bpy.data.objects.new('Plane', me_plane)
ob_cube = bpy.data.objects.new('Cube', me_cube_001)
ob_cube_001 = bpy.data.objects.new('Cube.001', me_cube_002)
ob_cube_002 = bpy.data.objects.new('Cube.002', me_cube_003)
ob_cube_003 = bpy.data.objects.new('Cube.003', me_cube_004)
ob_cube_004 = bpy.data.objects.new('Cube.004', me_cube_005)
ob_cube_005 = bpy.data.objects.new('Cube.005', me_cube_006)
ob_cube_006 = bpy.data.objects.new('Cube.006', me_cube_007)
ob_cube_007 = bpy.data.objects.new('Cube.007', me_cube_008)
ob_cube_008 = bpy.data.objects.new('Cube.008', me_cube_009)
ob_cube_009 = bpy.data.objects.new('Cube.009', me_cube_010)
ob_cube_010 = bpy.data.objects.new('Cube.010', me_cube_011)
ob_cube_011 = bpy.data.objects.new('Cube.011', me_cube_012)
ob_cube_012 = bpy.data.objects.new('Cube.012', me_cube_013)
ob_plane_001 = bpy.data.objects.new('Plane.001', me_plane_001)

# ---- transforms, parenting, visibility, modifiers, constraints
ob_gameisocam.location = (75.44, -74.42, 60.93)
ob_gameisocam.rotation_euler = (1.047, 0.0, 0.7854)
ob_gameisocam.scale = (2.543, 2.543, 2.543)
ob_gameisocam.lineart.crease_threshold = 0.0
ob_plane.location = (-2.387, 3.408, -2.64)
ob_plane.scale = (1.974, 4.296, 2.543)
ob_plane.lineart.crease_threshold = 0.0
ob_cube.location = (-3.831, -0.4842, -2.174)
ob_cube.scale = (0.1935, 0.1935, -0.1255)
ob_cube.lineart.crease_threshold = 0.0
ob_cube_001.location = (-3.831, -0.4842, -2.174)
ob_cube_001.scale = (0.1935, 0.1935, -0.1255)
ob_cube_001.lineart.crease_threshold = 0.0
ob_cube_002.location = (-3.831, 0.1487, -2.174)
ob_cube_002.scale = (0.1935, 0.1935, -0.1255)
ob_cube_002.lineart.crease_threshold = 0.0
_m = ob_cube_002.modifiers.new('Array', 'ARRAY')
_m.count = 4
_m.constant_offset_displace = (0.0, 0.0, 0.0)
_m.relative_offset_displace = (0.0, 1.1, 0.0)
ob_cube_003.location = (-3.831, 2.365, -2.174)
ob_cube_003.scale = (0.1935, 0.1935, -0.1255)
ob_cube_003.lineart.crease_threshold = 0.0
_m = ob_cube_003.modifiers.new('Array', 'ARRAY')
_m.count = 4
_m.constant_offset_displace = (0.0, 0.0, 0.0)
_m.relative_offset_displace = (0.0, 1.1, 0.0)
ob_cube_004.location = (-3.831, 2.111, -2.174)
ob_cube_004.scale = (0.1935, 0.1935, -0.1255)
ob_cube_004.lineart.crease_threshold = 0.0
_m = ob_cube_004.modifiers.new('Array', 'ARRAY')
_m.count = 4
_m.constant_offset_displace = (0.0, 0.0, 0.0)
_m.relative_offset_displace = (0.0, 1.1, 0.0)
ob_cube_005.location = (-3.831, 4.399, -2.174)
ob_cube_005.scale = (0.1935, 0.1935, -0.1255)
ob_cube_005.lineart.crease_threshold = 0.0
_m = ob_cube_005.modifiers.new('Array', 'ARRAY')
_m.count = 4
_m.constant_offset_displace = (0.0, 0.0, 0.0)
_m.relative_offset_displace = (0.0, 1.1, 0.0)
ob_cube_006.location = (-3.831, 6.459, -2.174)
ob_cube_006.scale = (0.1935, 0.1935, -0.1255)
ob_cube_006.lineart.crease_threshold = 0.0
_m = ob_cube_006.modifiers.new('Array', 'ARRAY')
_m.count = 3
_m.constant_offset_displace = (0.0, 0.0, 0.0)
_m.relative_offset_displace = (0.0, 1.1, 0.0)
ob_cube_007.location = (-3.223, -0.4842, -2.174)
ob_cube_007.scale = (0.1935, 0.1935, -0.1255)
ob_cube_007.lineart.crease_threshold = 0.0
_m = ob_cube_007.modifiers.new('Array', 'ARRAY')
_m.count = 14
_m.constant_offset_displace = (0.0, 0.0, 0.0)
_m.relative_offset_displace = (0.0, 1.1, 0.0)
ob_cube_008.location = (-3.222, 5.563, -2.17)
ob_cube_008.scale = (0.1935, 0.2715, -0.1255)
ob_cube_008.lineart.crease_threshold = 0.0
ob_cube_009.location = (-3.831, 6.459, -2.174)
ob_cube_009.scale = (0.1935, 0.1935, -0.1255)
ob_cube_009.lineart.crease_threshold = 0.0
_m = ob_cube_009.modifiers.new('Array', 'ARRAY')
_m.count = 3
_m.constant_offset_displace = (0.0, 0.0, 0.0)
_m.relative_offset_displace = (0.0, 1.1, 0.0)
ob_cube_010.location = (-3.26, 6.459, -2.174)
ob_cube_010.scale = (0.1935, 0.1935, -0.1255)
ob_cube_010.lineart.crease_threshold = 0.0
_m = ob_cube_010.modifiers.new('Array', 'ARRAY')
_m.count = 3
_m.constant_offset_displace = (0.0, 0.0, 0.0)
_m.relative_offset_displace = (1.1, 0.0, 0.0)
ob_cube_011.location = (-2.787, 0.1435, -2.174)
ob_cube_011.scale = (0.1935, 0.1935, -0.1255)
ob_cube_011.lineart.crease_threshold = 0.0
_m = ob_cube_011.modifiers.new('Array', 'ARRAY')
_m.count = 3
_m.constant_offset_displace = (0.0, 0.0, 0.0)
_m.relative_offset_displace = (1.1, 0.0, 0.0)
ob_cube_012.location = (-2.779, -0.3926, -2.17)
ob_cube_012.scale = (0.1935, 0.2715, -0.1255)
ob_cube_012.lineart.crease_threshold = 0.0
ob_plane_001.location = (-2.387, 3.408, -2.648)
ob_plane_001.scale = (10.64, 10.64, 10.64)
ob_plane_001.lineart.crease_threshold = 0.0

# ---- collection membership
scene.collection.objects.link(ob_gameisocam)
col_collection.objects.link(ob_plane)
col_collection.objects.link(ob_cube)
col_collection.objects.link(ob_cube_001)
col_collection.objects.link(ob_cube_002)
col_collection.objects.link(ob_cube_003)
col_collection.objects.link(ob_cube_004)
col_collection.objects.link(ob_cube_005)
col_collection.objects.link(ob_cube_006)
col_collection.objects.link(ob_cube_007)
col_collection.objects.link(ob_cube_008)
col_collection.objects.link(ob_cube_009)
col_collection.objects.link(ob_cube_010)
col_collection.objects.link(ob_cube_011)
col_collection.objects.link(ob_cube_012)
col_collection.objects.link(ob_plane_001)

# ---- scene / render settings (as saved in the file)
scene.camera = ob_gameisocam
scene.frame_start = 1; scene.frame_end = 250; scene.frame_set(1)
scene.render.engine = 'CYCLES'
scene.cycles.samples = 128
scene.cycles.sampling_pattern = 'TABULATED_SOBOL'
scene.cycles.use_adaptive_sampling = False
scene.cycles.use_light_tree = False
scene.view_settings.view_transform = 'Filmic'
bpy.context.view_layer.update()
